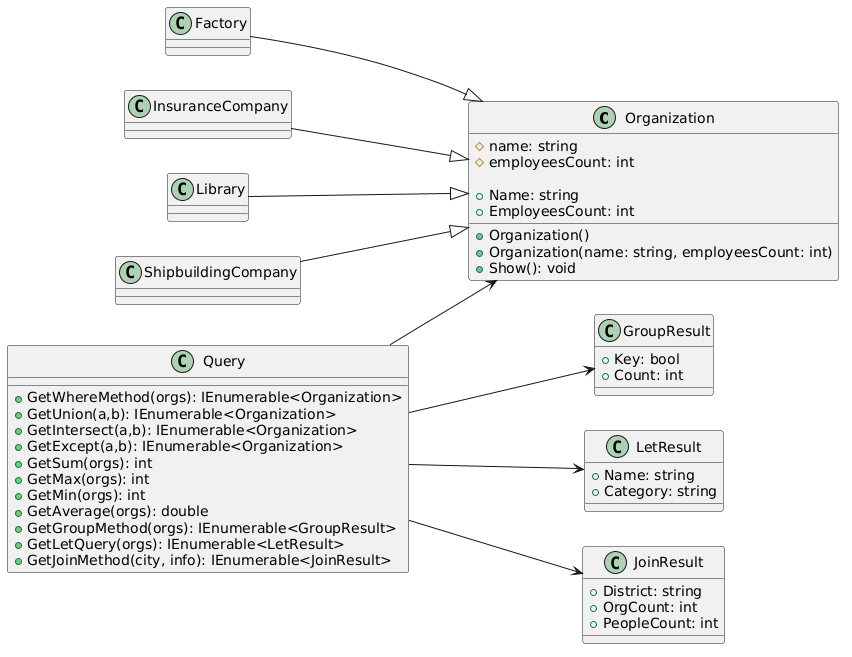

The diagram above was rendered by PlantUML. Its source (embedded in the PNG):
@startuml
left to right direction

class Organization {
    #name: string
    #employeesCount: int

    +Name: string
    +EmployeesCount: int

    +Organization()
    +Organization(name: string, employeesCount: int)
    +Show(): void
}

Factory --|> Organization
InsuranceCompany --|> Organization
Library --|> Organization
ShipbuildingCompany --|> Organization

class Query {
    +GetWhereMethod(orgs): IEnumerable<Organization>
    +GetUnion(a,b): IEnumerable<Organization>
    +GetIntersect(a,b): IEnumerable<Organization>
    +GetExcept(a,b): IEnumerable<Organization>
    +GetSum(orgs): int
    +GetMax(orgs): int
    +GetMin(orgs): int
    +GetAverage(orgs): double
    +GetGroupMethod(orgs): IEnumerable<GroupResult>
    +GetLetQuery(orgs): IEnumerable<LetResult>
    +GetJoinMethod(city, info): IEnumerable<JoinResult>
}

class GroupResult {
    +Key: bool
    +Count: int
}

class LetResult {
    +Name: string
    +Category: string
}

class JoinResult {
    +District: string
    +OrgCount: int
    +PeopleCount: int
}

Query --> Organization
Query --> GroupResult
Query --> LetResult
Query --> JoinResult
@enduml